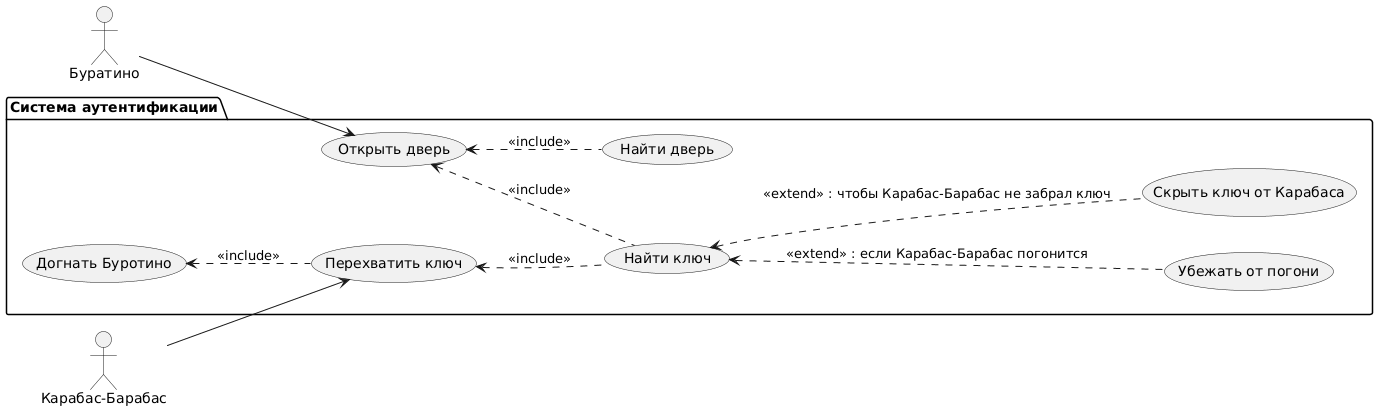

The diagram above was rendered by PlantUML. Its source (embedded in the PNG):
@startuml
left to right direction

actor "Буратино" as Puppet
actor "Карабас-Барабас" as Karabas

package "Система аутентификации" {
  usecase "Убежать от погони" as RunAway
  usecase "Найти ключ" as FindKey
  usecase "Найти дверь" as FindDoor
  usecase "Открыть дверь" as OpenDoor
  usecase "Скрыть ключ от Карабаса" as HideKey
  usecase "Перехватить ключ" as InterceptKey
  usecase "Догнать Буротино" as CatchUp
}

' Основные независимые действия Буротино
Puppet --> OpenDoor

' Основные независимые действия Карабаса-Барабаса
Karabas --> InterceptKey

' Зависимости внутри системы
OpenDoor <.. FindDoor : <<include>>
OpenDoor <.. FindKey : <<include>>
FindKey <.. RunAway : <<extend>> : если Карабас-Барабас погонится
FindKey <.. HideKey : <<extend>> : чтобы Карабас-Барабас не забрал ключ

InterceptKey <.. FindKey : <<include>>
CatchUp <.. InterceptKey : <<include>>
@enduml